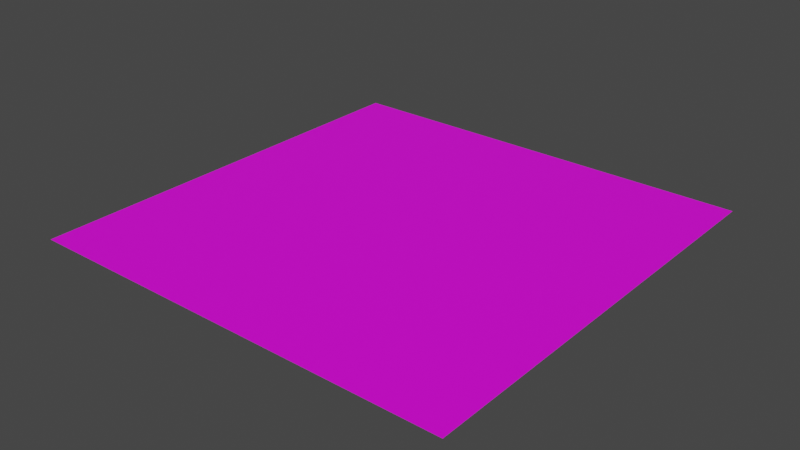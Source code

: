 # Source: GrassPlatform.blend  (saved by Blender 3.5.10; exported with 4.5.12 LTS)
import bpy
from mathutils import Matrix  # noqa: F401  (used for matrix-valued properties, if any)

bpy.ops.wm.read_factory_settings(use_empty=True)
scene = bpy.context.scene
scene.name = 'Scene'

# ---- collections
col_collection = bpy.data.collections.new('Collection'); scene.collection.children.link(col_collection)

# ---- images (referenced by path relative to the original .blend; pixels are not part of the script)
import os
ASSET_DIR = os.environ.get("B2B_ASSET_DIR", "")  # directory of the original .blend (textures are referenced by path, not embedded)
HERE = os.path.dirname(os.path.abspath(__file__))  # packed textures are extracted next to this script under _unpacked/

def load_image(name, relpath, width, height, colorspace="sRGB"):
    """Load a texture the original file referenced (path relative to the .blend, or extracted next to this script)."""
    p = next((c for c in (os.path.join(HERE, relpath), os.path.join(ASSET_DIR, relpath)) if relpath and os.path.exists(c)), "")
    if p:
        img = bpy.data.images.load(p, check_existing=True)
        img.name = name
    else:  # same state as the original file: an image datablock whose file is absent (Cycles renders it pink)
        img = bpy.data.images.new(name, width, height)
        img.source = "FILE"
        img.filepath = "//" + (relpath or name)
    img.colorspace_settings.name = colorspace
    return img
img_hd_wallpaper_texture_green_grass_texture_background_grass_textu = load_image('HD-wallpaper-texture-green-grass-texture-background-grass-textu', 'HD-wallpaper-texture-green-grass-texture-background-grass-textures-fall-green-grass-background-dark-green-textured (1).jpg', 1024, 1024, 'sRGB')

# ---- materials (node trees are filled in below, after node groups)
mat_material_002 = bpy.data.materials.new('Material.002')
mat_material_002.use_transparent_shadow = False

# ---- material node trees
mat_material_002.use_nodes = True; mat_material_002.node_tree.nodes.clear()
_N = mat_material_002.node_tree.nodes; _L = mat_material_002.node_tree.links
n0 = _N.new('ShaderNodeBsdfPrincipled'); n0.name = 'Principled BSDF'; n0.location = (10, 300)
n0.distribution = 'GGX'
n0.subsurface_method = 'RANDOM_WALK_SKIN'
n0.inputs[3].default_value = 1.45
n0.inputs[27].default_value = (0.0, 0.0, 0.0, 1.0)
n0.inputs[28].default_value = 1.0
n1 = _N.new('ShaderNodeOutputMaterial'); n1.name = 'Material Output'; n1.location = (300, 300)
n2 = _N.new('ShaderNodeTexImage'); n2.name = 'Image Texture'; n2.location = (-280, 280)
n2.image = img_hd_wallpaper_texture_green_grass_texture_background_grass_textu
_L.new(n0.outputs[0], n1.inputs[0])
_L.new(n2.outputs[0], n0.inputs[0])
n1.is_active_output = True

# ---- world
world_world = bpy.data.worlds.new('World'); scene.world = world_world
world_world.use_nodes = True; world_world.node_tree.nodes.clear()
_N = world_world.node_tree.nodes; _L = world_world.node_tree.links
n0 = _N.new('ShaderNodeOutputWorld'); n0.name = 'World Output'; n0.location = (300, 300)
n1 = _N.new('ShaderNodeBackground'); n1.name = 'Background'; n1.location = (10, 300)
n1.inputs[0].default_value = (0.05088, 0.05088, 0.05088, 1.0)
_L.new(n1.outputs[0], n0.inputs[0])
n0.is_active_output = True
world_world.color = (0.05088, 0.05088, 0.05088)
world_world.use_sun_shadow = False
world_world.sun_shadow_jitter_overblur = 0.0

# ---- meshes
me_plane = bpy.data.meshes.new('Plane')
me_plane.from_pydata([(-1.0, -1.0, 0.0), (1.0, -1.0, 0.0), (-1.0, 1.0, 0.0), (1.0, 1.0, 0.0)], [], [(0, 1, 3, 2)])
_uv = me_plane.uv_layers.new(name='UVMap')
_uv.uv.foreach_set('vector', [0.0, 0.0, 1.0, 0.0, 1.0, 1.0, 0.0, 1.0])
me_plane.materials.append(mat_material_002)
me_plane.update()

# ---- objects
ob_plane_col = bpy.data.objects.new('Plane-col', me_plane)

# ---- transforms, parenting, visibility, modifiers, constraints
ob_plane_col.location = (0.0, 0.0, 0.0)
ob_plane_col.scale = (8.168, 8.168, 8.168)
_m = ob_plane_col.modifiers.new('ParticleSystem', 'PARTICLE_SYSTEM')

# ---- collection membership
col_collection.objects.link(ob_plane_col)

# ---- scene / render settings (as saved in the file)
scene.frame_start = 1; scene.frame_end = 250; scene.frame_set(1)
scene.render.engine = 'BLENDER_EEVEE_NEXT'
scene.cycles.sampling_pattern = 'TABULATED_SOBOL'
scene.view_settings.view_transform = 'Filmic'
bpy.context.view_layer.update()

# ---- added for rendering (the .blend has no active camera and no usable light): camera, sun
cam_auto = bpy.data.cameras.new('AutoCamera')
cam_auto.lens = 50.0
cam_auto.sensor_width = 36.0
cam_auto.clip_end = 1000.0
ob_auto_camera = bpy.data.objects.new('AutoCamera', cam_auto)
scene.collection.objects.link(ob_auto_camera)
ob_auto_camera.location = (21.3762, -25.6515, 17.101)
ob_auto_camera.rotation_euler = (1.09748, -7.21219e-08, 0.694738)
scene.camera = ob_auto_camera
light_auto_sun = bpy.data.lights.new('AutoSun', 'SUN')
light_auto_sun.energy = 3.0
light_auto_sun.angle = 0.0523599
ob_auto_sun = bpy.data.objects.new('AutoSun', light_auto_sun)
scene.collection.objects.link(ob_auto_sun)
ob_auto_sun.rotation_euler = (0.872665, 0.174533, 0.523599)
bpy.context.view_layer.update()
